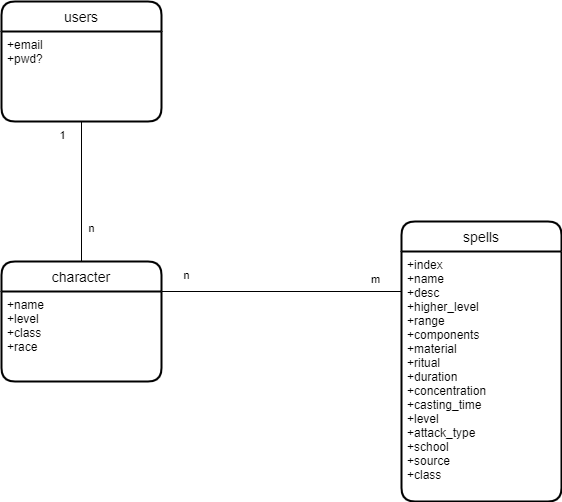

The diagram above was exported from draw.io. Its source (the exported page's mxGraphModel, read from the mxfile embedded in the PNG):
<mxGraphModel dx="1422" dy="822" grid="1" gridSize="10" guides="1" tooltips="1" connect="1" arrows="1" fold="1" page="1" pageScale="1" pageWidth="827" pageHeight="1169" math="0" shadow="0">
  <root>
    <mxCell id="0" />
    <mxCell id="1" parent="0" />
    <mxCell id="Q1CGbnANPEGJXeVrunjp-4" value="" style="endArrow=none;html=1;rounded=0;fontColor=default;strokeColor=default;labelBackgroundColor=default;exitX=0.5;exitY=0;exitDx=0;exitDy=0;entryX=0.5;entryY=1;entryDx=0;entryDy=0;" parent="1" source="Q1CGbnANPEGJXeVrunjp-21" target="Q1CGbnANPEGJXeVrunjp-20" edge="1">
      <mxGeometry width="50" height="50" relative="1" as="geometry">
        <mxPoint x="390" y="420" as="sourcePoint" />
        <mxPoint x="440" y="370" as="targetPoint" />
      </mxGeometry>
    </mxCell>
    <mxCell id="Q1CGbnANPEGJXeVrunjp-5" value="1" style="edgeLabel;html=1;align=center;verticalAlign=middle;resizable=0;points=[];fontColor=default;labelBackgroundColor=default;" parent="Q1CGbnANPEGJXeVrunjp-4" vertex="1" connectable="0">
      <mxGeometry x="0.3808" y="2" relative="1" as="geometry">
        <mxPoint x="-18" y="-30" as="offset" />
      </mxGeometry>
    </mxCell>
    <mxCell id="Q1CGbnANPEGJXeVrunjp-6" value="n" style="edgeLabel;html=1;align=center;verticalAlign=middle;resizable=0;points=[];fontColor=default;labelBackgroundColor=default;" parent="Q1CGbnANPEGJXeVrunjp-4" vertex="1" connectable="0">
      <mxGeometry x="-0.7151" y="3" relative="1" as="geometry">
        <mxPoint x="12" y="-14" as="offset" />
      </mxGeometry>
    </mxCell>
    <mxCell id="Q1CGbnANPEGJXeVrunjp-7" value="" style="endArrow=none;html=1;rounded=0;labelBackgroundColor=default;fontColor=default;strokeColor=default;exitX=1;exitY=0.25;exitDx=0;exitDy=0;entryX=0;entryY=0.25;entryDx=0;entryDy=0;" parent="1" source="Q1CGbnANPEGJXeVrunjp-21" target="Q1CGbnANPEGJXeVrunjp-23" edge="1">
      <mxGeometry width="50" height="50" relative="1" as="geometry">
        <mxPoint x="380" y="440" as="sourcePoint" />
        <mxPoint x="580" y="310" as="targetPoint" />
      </mxGeometry>
    </mxCell>
    <mxCell id="Q1CGbnANPEGJXeVrunjp-8" value="n" style="edgeLabel;html=1;align=center;verticalAlign=middle;resizable=0;points=[];fontColor=default;labelBackgroundColor=default;" parent="Q1CGbnANPEGJXeVrunjp-7" vertex="1" connectable="0">
      <mxGeometry x="-0.8583" y="2" relative="1" as="geometry">
        <mxPoint x="7" y="-15" as="offset" />
      </mxGeometry>
    </mxCell>
    <mxCell id="Q1CGbnANPEGJXeVrunjp-9" value="m" style="edgeLabel;html=1;align=center;verticalAlign=middle;resizable=0;points=[];fontColor=default;labelBackgroundColor=default;" parent="Q1CGbnANPEGJXeVrunjp-7" vertex="1" connectable="0">
      <mxGeometry x="0.8629" y="-1" relative="1" as="geometry">
        <mxPoint x="-11" y="-14" as="offset" />
      </mxGeometry>
    </mxCell>
    <mxCell id="Q1CGbnANPEGJXeVrunjp-19" value="users" style="swimlane;childLayout=stackLayout;horizontal=1;startSize=30;horizontalStack=0;rounded=1;fontSize=14;fontStyle=0;strokeWidth=2;resizeParent=0;resizeLast=1;shadow=0;dashed=0;align=center;labelBackgroundColor=default;fontColor=default;fillColor=default;strokeColor=default;" parent="1" vertex="1">
      <mxGeometry x="200" y="220" width="160" height="120" as="geometry">
        <mxRectangle x="80" y="280" width="70" height="30" as="alternateBounds" />
      </mxGeometry>
    </mxCell>
    <mxCell id="Q1CGbnANPEGJXeVrunjp-20" value="+email&#10;+pwd?" style="align=left;strokeColor=none;fillColor=none;spacingLeft=4;fontSize=12;verticalAlign=top;resizable=0;rotatable=0;part=1;labelBackgroundColor=default;fontColor=default;" parent="Q1CGbnANPEGJXeVrunjp-19" vertex="1">
      <mxGeometry y="30" width="160" height="90" as="geometry" />
    </mxCell>
    <mxCell id="Q1CGbnANPEGJXeVrunjp-21" value="character" style="swimlane;childLayout=stackLayout;horizontal=1;startSize=30;horizontalStack=0;rounded=1;fontSize=14;fontStyle=0;strokeWidth=2;resizeParent=0;resizeLast=1;shadow=0;dashed=0;align=center;labelBackgroundColor=default;fontColor=default;fillColor=default;strokeColor=default;" parent="1" vertex="1">
      <mxGeometry x="200" y="480" width="160" height="120" as="geometry">
        <mxRectangle x="300" y="310" width="90" height="30" as="alternateBounds" />
      </mxGeometry>
    </mxCell>
    <mxCell id="Q1CGbnANPEGJXeVrunjp-22" value="+name&#10;+level&#10;+class&#10;+race&#10;" style="align=left;strokeColor=none;fillColor=none;spacingLeft=4;fontSize=12;verticalAlign=top;resizable=0;rotatable=0;part=1;labelBackgroundColor=default;fontColor=default;" parent="Q1CGbnANPEGJXeVrunjp-21" vertex="1">
      <mxGeometry y="30" width="160" height="90" as="geometry" />
    </mxCell>
    <mxCell id="Q1CGbnANPEGJXeVrunjp-23" value="spells" style="swimlane;childLayout=stackLayout;horizontal=1;startSize=30;horizontalStack=0;rounded=1;fontSize=14;fontStyle=0;strokeWidth=2;resizeParent=0;resizeLast=1;shadow=0;dashed=0;align=center;labelBackgroundColor=default;fontColor=default;fillColor=default;strokeColor=default;" parent="1" vertex="1">
      <mxGeometry x="600" y="440" width="160" height="280" as="geometry">
        <mxRectangle x="610" y="260" width="70" height="30" as="alternateBounds" />
      </mxGeometry>
    </mxCell>
    <mxCell id="Q1CGbnANPEGJXeVrunjp-24" value="+index&#10;+name&#10;+desc&#10;+higher_level&#10;+range&#10;+components&#10;+material&#10;+ritual&#10;+duration&#10;+concentration&#10;+casting_time&#10;+level&#10;+attack_type&#10;+school&#10;+source&#10;+class" style="align=left;strokeColor=none;fillColor=none;spacingLeft=4;fontSize=12;verticalAlign=top;resizable=0;rotatable=0;part=1;labelBackgroundColor=default;fontColor=default;" parent="Q1CGbnANPEGJXeVrunjp-23" vertex="1">
      <mxGeometry y="30" width="160" height="250" as="geometry" />
    </mxCell>
  </root>
</mxGraphModel>